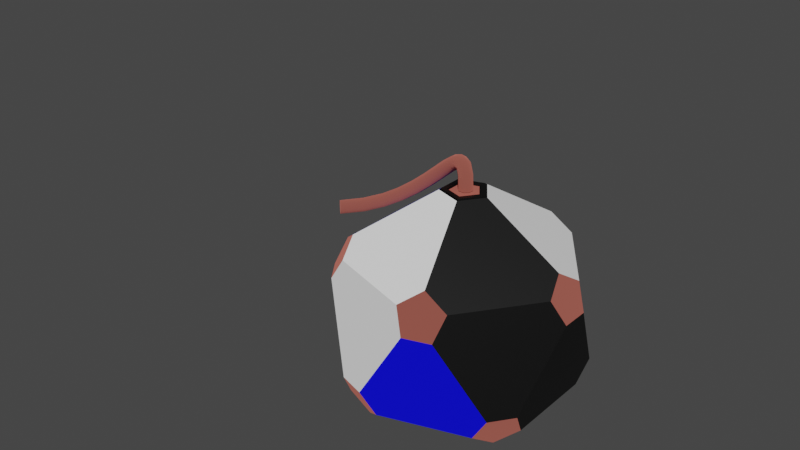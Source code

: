 # Source: DestroyBomb.blend  (saved by Blender 3.3.6; exported with 4.5.12 LTS)
import bpy
from mathutils import Matrix  # noqa: F401  (used for matrix-valued properties, if any)

bpy.ops.wm.read_factory_settings(use_empty=True)
scene = bpy.context.scene
scene.name = 'Scene'

# ---- collections
col_collection = bpy.data.collections.new('Collection'); scene.collection.children.link(col_collection)

# ---- materials (node trees are filled in below, after node groups)
mat_black = bpy.data.materials.new('BLACK')
mat_black.use_transparent_shadow = False
mat_eraser = bpy.data.materials.new('ERASER')
mat_eraser.use_transparent_shadow = False
mat_blue = bpy.data.materials.new('BLUE')
mat_blue.use_transparent_shadow = False
mat_white = bpy.data.materials.new('WHITE')
mat_white.alpha_threshold = 0.0
mat_white.use_transparent_shadow = False
mat_white.roughness = 0.5
mat_white.line_color = (0.0, 0.0, 0.0, 1.0)

# ---- material node trees
mat_black.use_nodes = True; mat_black.node_tree.nodes.clear()
_N = mat_black.node_tree.nodes; _L = mat_black.node_tree.links
n0 = _N.new('ShaderNodeBsdfPrincipled'); n0.name = 'Principled BSDF'; n0.location = (10, 300)
n0.distribution = 'GGX'
n0.subsurface_method = 'RANDOM_WALK_SKIN'
n0.inputs[0].default_value = (0.0, 0.0, 0.0, 1.0)
n0.inputs[3].default_value = 1.45
n0.inputs[27].default_value = (0.0, 0.0, 0.0, 1.0)
n0.inputs[28].default_value = 1.0
n1 = _N.new('ShaderNodeOutputMaterial'); n1.name = 'Material Output'; n1.location = (300, 300)
_L.new(n0.outputs[0], n1.inputs[0])
n1.is_active_output = True
mat_eraser.use_nodes = True; mat_eraser.node_tree.nodes.clear()
_N = mat_eraser.node_tree.nodes; _L = mat_eraser.node_tree.links
n0 = _N.new('ShaderNodeBsdfPrincipled'); n0.name = 'Principled BSDF'; n0.location = (10, 300)
n0.distribution = 'GGX'
n0.subsurface_method = 'RANDOM_WALK_SKIN'
n0.inputs[0].default_value = (1.0, 0.2803, 0.2161, 1.0)
n0.inputs[1].default_value = 1.0
n0.inputs[2].default_value = 1.0
n0.inputs[3].default_value = 1.45
n0.inputs[13].default_value = 0.0
n0.inputs[27].default_value = (0.0, 0.0, 0.0, 1.0)
n0.inputs[28].default_value = 1.0
n1 = _N.new('ShaderNodeOutputMaterial'); n1.name = 'Material Output'; n1.location = (300, 300)
_L.new(n0.outputs[0], n1.inputs[0])
n1.is_active_output = True
mat_blue.use_nodes = True; mat_blue.node_tree.nodes.clear()
_N = mat_blue.node_tree.nodes; _L = mat_blue.node_tree.links
n0 = _N.new('ShaderNodeBsdfPrincipled'); n0.name = 'Principled BSDF'; n0.location = (10, 300)
n0.distribution = 'GGX'
n0.subsurface_method = 'RANDOM_WALK_SKIN'
n0.inputs[0].default_value = (0.0, 0.0, 1.0, 1.0)
n0.inputs[3].default_value = 1.45
n0.inputs[27].default_value = (0.0, 0.0, 0.0, 1.0)
n0.inputs[28].default_value = 1.0
n1 = _N.new('ShaderNodeOutputMaterial'); n1.name = 'Material Output'; n1.location = (300, 300)
_L.new(n0.outputs[0], n1.inputs[0])
n1.is_active_output = True
mat_white.use_nodes = True; mat_white.node_tree.nodes.clear()
_N = mat_white.node_tree.nodes; _L = mat_white.node_tree.links
n0 = _N.new('ShaderNodeOutputMaterial'); n0.name = 'Material Output'; n0.location = (300, 300)
n1 = _N.new('ShaderNodeBsdfPrincipled'); n1.name = 'Principled BSDF'; n1.location = (10, 300)
n1.distribution = 'GGX'
n1.subsurface_method = 'RANDOM_WALK_SKIN'
n1.inputs[0].default_value = (1.0, 1.0, 1.0, 1.0)
n1.inputs[3].default_value = 1.45
n1.inputs[27].default_value = (0.0, 0.0, 0.0, 1.0)
n1.inputs[28].default_value = 1.0
_L.new(n1.outputs[0], n0.inputs[0])
n0.is_active_output = True

# ---- world
world_world = bpy.data.worlds.new('World'); scene.world = world_world
world_world.use_nodes = True; world_world.node_tree.nodes.clear()
_N = world_world.node_tree.nodes; _L = world_world.node_tree.links
n0 = _N.new('ShaderNodeOutputWorld'); n0.name = 'World Output'; n0.location = (300, 300)
n1 = _N.new('ShaderNodeBackground'); n1.name = 'Background'; n1.location = (10, 300)
n1.inputs[0].default_value = (0.05088, 0.05088, 0.05088, 1.0)
_L.new(n1.outputs[0], n0.inputs[0])
n0.is_active_output = True
world_world.color = (0.05088, 0.05088, 0.05088)
world_world.use_sun_shadow = False
world_world.sun_shadow_jitter_overblur = 0.0

# ---- meshes
me_destroybomb_1 = bpy.data.meshes.new('DestroyBomb_1')
me_destroybomb_1.from_pydata([(-0.07656, 0.0, -0.5005), (-0.02366, 0.07281, -0.5005), (0.06194, 0.045, -0.5005), (0.06194, -0.045, -0.5005), (-0.02366, -0.07281, -0.5005), (0.3256, -0.1466, -0.2991), (0.3402, -0.1916, -0.2225), (0.2873, -0.2644, -0.2225), (0.24, -0.2644, -0.2991), (0.2637, -0.1916, -0.3464), (-0.1007, -0.31, -0.3464), (-0.03878, -0.355, -0.2991), (-0.07706, -0.3828, -0.2225), (-0.1627, -0.355, -0.2225), (-0.1773, -0.31, -0.2991), (-0.3259, 0.0, -0.3464), (-0.3496, -0.07281, -0.2991), (-0.3879, -0.045, -0.2225), (-0.3879, 0.045, -0.2225), (-0.3496, 0.07281, -0.2991), (-0.1007, 0.31, -0.3464), (-0.1773, 0.31, -0.2991), (-0.1627, 0.355, -0.2225), (-0.07706, 0.3828, -0.2225), (-0.03878, 0.355, -0.2991), (0.3256, 0.1466, -0.2991), (0.2637, 0.1916, -0.3464), (0.24, 0.2644, -0.2991), (0.2873, 0.2644, -0.2225), (0.3402, 0.1916, -0.2225), (0.07706, -0.3828, 0.02683), (0.1627, -0.355, 0.02683), (0.1773, -0.31, 0.1034), (0.1007, -0.31, 0.1507), (0.03878, -0.355, 0.1034), (-0.3402, -0.1916, 0.02683), (-0.2873, -0.2644, 0.02683), (-0.24, -0.2644, 0.1034), (-0.2637, -0.1916, 0.1507), (-0.3256, -0.1466, 0.1034), (-0.2873, 0.2644, 0.02683), (-0.3402, 0.1916, 0.02683), (-0.3256, 0.1466, 0.1034), (-0.2637, 0.1916, 0.1507), (-0.24, 0.2644, 0.1034), (0.1627, 0.355, 0.02683), (0.07706, 0.3828, 0.02683), (0.03878, 0.355, 0.1034), (0.1007, 0.31, 0.1507), (0.1773, 0.31, 0.1034), (0.3879, -0.045, 0.02683), (0.3879, 0.045, 0.02683), (0.3496, 0.07281, 0.1034), (0.3259, 0.0, 0.1507), (0.3496, -0.07281, 0.1034), (0.01678, -0.05165, 0.3048), (0.05431, 0.0, 0.3048), (0.01678, 0.05165, 0.3048), (-0.04394, 0.03192, 0.3048), (-0.04394, -0.03192, 0.3048), (-0.05744, -0.04173, 0.3048), (0.02194, -0.06752, 0.3048), (0.071, 0.0, 0.3048), (0.02194, 0.06752, 0.3048), (-0.05744, 0.04173, 0.3048), (-0.06194, -0.045, 0.3048), (0.02366, -0.07281, 0.3048), (0.07656, 0.0, 0.3048), (0.02366, 0.07281, 0.3048), (-0.06194, 0.045, 0.3048), (-0.03944, -0.02865, 0.3048), (0.01506, -0.04636, 0.3048), (0.04875, 0.0, 0.3048), (0.01506, 0.04636, 0.3048), (-0.03944, 0.02865, 0.3048), (0.02194, -0.06752, 0.3093), (0.01678, -0.05165, 0.3093), (-0.04394, -0.03192, 0.3093), (-0.05744, -0.04173, 0.3093), (0.071, -1.023e-16, 0.3093), (0.05431, -1.023e-16, 0.3093), (0.02194, 0.06752, 0.3093), (0.01678, 0.05165, 0.3093), (-0.05744, 0.04173, 0.3093), (-0.04394, 0.03192, 0.3093)], [], [(5, 9, 3, 2, 26, 25), (1, 0, 15, 19, 21, 20), (4, 3, 9, 8, 11, 10), (2, 1, 20, 24, 27, 26), (12, 11, 8, 7, 31, 30), (7, 6, 50, 54, 32, 31), (6, 5, 25, 29, 51, 50), (13, 12, 30, 34, 37, 36), (18, 17, 35, 39, 42, 41), (23, 22, 40, 44, 47, 46), (17, 16, 14, 13, 36, 35), (22, 21, 19, 18, 41, 40), (28, 27, 24, 23, 46, 45), (29, 28, 45, 49, 52, 51), (33, 32, 54, 53, 67, 66), (38, 37, 34, 33, 66, 65), (43, 42, 39, 38, 65, 69), (48, 47, 44, 43, 69, 68), (53, 52, 49, 48, 68, 67), (0, 1, 2, 3, 4), (5, 6, 7, 8, 9), (10, 11, 12, 13, 14), (15, 16, 17, 18, 19), (20, 21, 22, 23, 24), (25, 26, 27, 28, 29), (30, 31, 32, 33, 34), (35, 36, 37, 38, 39), (40, 41, 42, 43, 44), (45, 46, 47, 48, 49), (50, 51, 52, 53, 54), (71, 72, 73, 74, 70), (0, 4, 10, 14, 16, 15), (56, 55, 76, 80), (59, 58, 84, 77), (62, 63, 81, 79), (55, 59, 77, 76), (58, 57, 82, 84), (61, 60, 65, 66), (62, 61, 66, 67), (63, 62, 67, 68), (64, 63, 68, 69), (60, 64, 69, 65), (59, 55, 71, 70), (55, 56, 72, 71), (56, 57, 73, 72), (57, 58, 74, 73), (58, 59, 70, 74), (76, 77, 78, 75), (80, 76, 75, 79), (82, 80, 79, 81), (84, 82, 81, 83), (77, 84, 83, 78), (63, 64, 83, 81), (60, 61, 75, 78), (57, 56, 80, 82), (64, 60, 78, 83), (61, 62, 79, 75)])
me_destroybomb_1.polygons.foreach_set('material_index', [0, 3, 2, 2, 2, 0, 0, 3, 2, 0, 0, 3, 2, 3, 0, 3, 2, 0, 3, 1, 1, 1, 1, 1, 1, 1, 1, 1, 1, 1, 1, 0, 0, 0, 0, 0, 0, 0, 0, 0, 0, 0, 0, 0, 0, 0, 0, 0, 0, 0, 0, 0, 0, 0, 0, 0, 0])
_uv = me_destroybomb_1.uv_layers.new(name='UVマップ')
_uv.uv.foreach_set('vector', [0.3073, 0.1575, 0.29, 0.1275, 0.3463, 0.02995, 0.3809, 0.02995, 0.4373, 0.1275, 0.42, 0.1575, 0.71, 0.02995, 0.7446, 0.02995, 0.8009, 0.1275, 0.7836, 0.1575, 0.6709, 0.1575, 0.6537, 0.1275, 0.1645, 0.02995, 0.1991, 0.02995, 0.2554, 0.1275, 0.2381, 0.1575, 0.1255, 0.1575, 0.1082, 0.1275, 0.5282, 0.02995, 0.5627, 0.02995, 0.6191, 0.1275, 0.6018, 0.1575, 0.4891, 0.1575, 0.4718, 0.1275, 0.1082, 0.1874, 0.1255, 0.1575, 0.2381, 0.1575, 0.2554, 0.1874, 0.1991, 0.285, 0.1645, 0.285, 0.2554, 0.1874, 0.29, 0.1874, 0.3463, 0.285, 0.3291, 0.3149, 0.2164, 0.3149, 0.1991, 0.285, 0.29, 0.1874, 0.3073, 0.1575, 0.42, 0.1575, 0.4373, 0.1874, 0.3809, 0.285, 0.3463, 0.285, 0.07362, 0.1874, 0.1082, 0.1874, 0.1645, 0.285, 0.1472, 0.3149, 0.03458, 0.3149, 0.01729, 0.285, 0.8009, 0.1874, 0.8355, 0.1874, 0.8918, 0.285, 0.8745, 0.3149, 0.7619, 0.3149, 0.7446, 0.285, 0.6191, 0.1874, 0.6537, 0.1874, 0.71, 0.285, 0.6927, 0.3149, 0.58, 0.3149, 0.5627, 0.285, 0.8355, 0.1874, 0.8528, 0.1575, 0.9654, 0.1575, 0.9827, 0.1874, 0.9264, 0.285, 0.8918, 0.285, 0.6537, 0.1874, 0.6709, 0.1575, 0.7836, 0.1575, 0.8009, 0.1874, 0.7446, 0.285, 0.71, 0.285, 0.4718, 0.1874, 0.4891, 0.1575, 0.6018, 0.1575, 0.6191, 0.1874, 0.5627, 0.285, 0.5282, 0.285, 0.4373, 0.1874, 0.4718, 0.1874, 0.5282, 0.285, 0.5109, 0.3149, 0.3982, 0.3149, 0.3809, 0.285, 0.1991, 0.3449, 0.2164, 0.3149, 0.3291, 0.3149, 0.3463, 0.3449, 0.29, 0.4424, 0.2554, 0.4424, 0.01729, 0.3449, 0.03458, 0.3149, 0.1472, 0.3149, 0.1645, 0.3449, 0.1082, 0.4424, 0.07362, 0.4424, 0.7446, 0.3449, 0.7619, 0.3149, 0.8745, 0.3149, 0.8918, 0.3449, 0.8355, 0.4424, 0.8009, 0.4424, 0.5627, 0.3449, 0.58, 0.3149, 0.6927, 0.3149, 0.71, 0.3449, 0.6537, 0.4424, 0.6191, 0.4424, 0.3809, 0.3449, 0.3982, 0.3149, 0.5109, 0.3149, 0.5282, 0.3449, 0.4718, 0.4424, 0.4373, 0.4424, 0.8918, 0.02995, 0.71, 0.02995, 0.5282, 0.02995, 0.3463, 0.02995, 0.1645, 0.02995, 0.3073, 0.1575, 0.29, 0.1874, 0.2554, 0.1874, 0.2381, 0.1575, 0.2554, 0.1275, 0.9827, 0.1275, 0.1255, 0.1575, 0.1082, 0.1874, 0.07362, 0.1874, 0.9654, 0.1575, 0.8009, 0.1275, 0.8528, 0.1575, 0.8355, 0.1874, 0.8009, 0.1874, 0.7836, 0.1575, 0.6191, 0.1275, 0.6709, 0.1575, 0.6537, 0.1874, 0.6191, 0.1874, 0.6018, 0.1575, 0.42, 0.1575, 0.4373, 0.1275, 0.4891, 0.1575, 0.4718, 0.1874, 0.4373, 0.1874, 0.1645, 0.285, 0.1991, 0.285, 0.2164, 0.3149, 0.1991, 0.3449, 0.1472, 0.3149, 0.8918, 0.285, 0.9264, 0.285, 0.03458, 0.3149, 0.01729, 0.3449, 0.8745, 0.3149, 0.71, 0.285, 0.7446, 0.285, 0.7619, 0.3149, 0.7446, 0.3449, 0.6927, 0.3149, 0.5282, 0.285, 0.5627, 0.285, 0.58, 0.3149, 0.5627, 0.3449, 0.5109, 0.3149, 0.3463, 0.285, 0.3809, 0.285, 0.3982, 0.3149, 0.3809, 0.3449, 0.3291, 0.3149, 0.2823, 0.4424, 0.3301, 0.4424, 0.4718, 0.4424, 0.6136, 0.4424, 0.6613, 0.4424, 0.8918, 0.02995, 0.9264, 0.02995, 0.9827, 0.1275, 0.9654, 0.1575, 0.8528, 0.1575, 0.8355, 0.1275, 0.3221, 0.4424, 0.2475, 0.4424, 0.2475, 0.4424, 0.3221, 0.4424, 0.6962, 0.4424, 0.6216, 0.4424, 0.6216, 0.4424, 0.6962, 0.4424, 0.298, 0.4424, 0.4718, 0.4424, 0.4718, 0.4424, 0.298, 0.4424, 0.2475, 0.4424, 0.6962, 0.4424, 0.6962, 0.4424, 0.2475, 0.4424, 0.6216, 0.4424, 0.4718, 0.4424, 0.4718, 0.4424, 0.6216, 0.4424, 0.143, 0.4424, 0.8006, 0.4424, 0.8355, 0.4424, 0.1082, 0.4424, 0.298, 0.4424, 0.143, 0.4424, 0.1082, 0.4424, 0.29, 0.4424, 0.4718, 0.4424, 0.298, 0.4424, 0.29, 0.4424, 0.4718, 0.4424, 0.6456, 0.4424, 0.4718, 0.4424, 0.4718, 0.4424, 0.6537, 0.4424, 0.8006, 0.4424, 0.6456, 0.4424, 0.6537, 0.4424, 0.8355, 0.4424, 0.6962, 0.4424, 0.2475, 0.4424, 0.2823, 0.4424, 0.6613, 0.4424, 0.2475, 0.4424, 0.3221, 0.4424, 0.3301, 0.4424, 0.2823, 0.4424, 0.3221, 0.4424, 0.4718, 0.4424, 0.4718, 0.4424, 0.3301, 0.4424, 0.4718, 0.4424, 0.6216, 0.4424, 0.6136, 0.4424, 0.4718, 0.4424, 0.6216, 0.4424, 0.6962, 0.4424, 0.6613, 0.4424, 0.6136, 0.4424, 0.2475, 0.4424, 0.6962, 0.4424, 0.8006, 0.4424, 0.143, 0.4424, 0.3221, 0.4424, 0.2475, 0.4424, 0.143, 0.4424, 0.298, 0.4424, 0.4718, 0.4424, 0.3221, 0.4424, 0.298, 0.4424, 0.4718, 0.4424, 0.6216, 0.4424, 0.4718, 0.4424, 0.4718, 0.4424, 0.6456, 0.4424, 0.6962, 0.4424, 0.6216, 0.4424, 0.6456, 0.4424, 0.8006, 0.4424, 0.4718, 0.4424, 0.6456, 0.4424, 0.6456, 0.4424, 0.4718, 0.4424, 0.8006, 0.4424, 0.143, 0.4424, 0.143, 0.4424, 0.8006, 0.4424, 0.4718, 0.4424, 0.3221, 0.4424, 0.3221, 0.4424, 0.4718, 0.4424, 0.6456, 0.4424, 0.8006, 0.4424, 0.8006, 0.4424, 0.6456, 0.4424, 0.143, 0.4424, 0.298, 0.4424, 0.298, 0.4424, 0.143, 0.4424])
me_destroybomb_1.materials.append(mat_black)
me_destroybomb_1.materials.append(mat_eraser)
me_destroybomb_1.materials.append(mat_blue)
me_destroybomb_1.materials.append(mat_white)
me_destroybomb_1.update()

# ---- curves / text
cu_destroybomb_2 = bpy.data.curves.new('DestroyBomb_2', 'CURVE')
cu_destroybomb_2.dimensions = '3D'
_sp = cu_destroybomb_2.splines.new('BEZIER'); _sp.bezier_points.add(1)
_sp.bezier_points.foreach_set('co', [-0.45, -0.045, 0.1271, 0.0, 0.0, 0.3071])
_sp.bezier_points.foreach_set('handle_left', [-0.675, -0.27, 0.1271, 0.0, 0.0, 0.5321])
_sp.bezier_points.foreach_set('handle_right', [-0.225, 0.18, 0.1271, 0.0, 0.0, 0.08214])
for _p, _l, _r in zip(_sp.bezier_points, ['ALIGNED', 'ALIGNED'], ['ALIGNED', 'ALIGNED']): _p.handle_left_type = _l; _p.handle_right_type = _r
_sp.bezier_points.foreach_set('radius', [0.45, 0.45])
_sp.order_u = 0
_sp.order_v = 0
cu_destroybomb_2.materials.append(mat_eraser)
cu_destroybomb_2.use_path = True
cu_destroybomb_2.bevel_resolution = 2
cu_destroybomb_2.bevel_depth = 0.05
cu_destroybomb_2.fill_mode = 'FULL'
cu_destroybomb_2.use_fill_caps = True

# ---- objects
ob_destroybomb_1 = bpy.data.objects.new('DestroyBomb_1', me_destroybomb_1)
ob_destroybomb_2 = bpy.data.objects.new('DestroyBomb_2', cu_destroybomb_2)

# ---- transforms, parenting, visibility, modifiers, constraints
ob_destroybomb_1.location = (0.0, 0.0, 0.0)
ob_destroybomb_2.location = (0.0, 0.0, 0.0)

# ---- collection membership
col_collection.objects.link(ob_destroybomb_1)
col_collection.objects.link(ob_destroybomb_2)

# ---- scene / render settings (as saved in the file)
scene.frame_start = 1; scene.frame_end = 250; scene.frame_set(1)
scene.render.engine = 'BLENDER_EEVEE_NEXT'
scene.cycles.sampling_pattern = 'TABULATED_SOBOL'
scene.cycles.use_light_tree = False
scene.view_settings.view_transform = 'Filmic'
bpy.context.view_layer.update()

# ---- added for rendering (the .blend has no active camera and no usable light): camera, sun
cam_auto = bpy.data.cameras.new('AutoCamera')
cam_auto.lens = 50.0
cam_auto.sensor_width = 36.0
cam_auto.clip_end = 1000.0
ob_auto_camera = bpy.data.objects.new('AutoCamera', cam_auto)
scene.collection.objects.link(ob_auto_camera)
ob_auto_camera.location = (1.69298, -2.32408, 1.66268)
ob_auto_camera.rotation_euler = (1.09748, -7.21219e-08, 0.694738)
scene.camera = ob_auto_camera
light_auto_sun = bpy.data.lights.new('AutoSun', 'SUN')
light_auto_sun.energy = 3.0
light_auto_sun.angle = 0.0523599
ob_auto_sun = bpy.data.objects.new('AutoSun', light_auto_sun)
scene.collection.objects.link(ob_auto_sun)
ob_auto_sun.rotation_euler = (0.872665, 0.174533, 0.523599)
bpy.context.view_layer.update()
